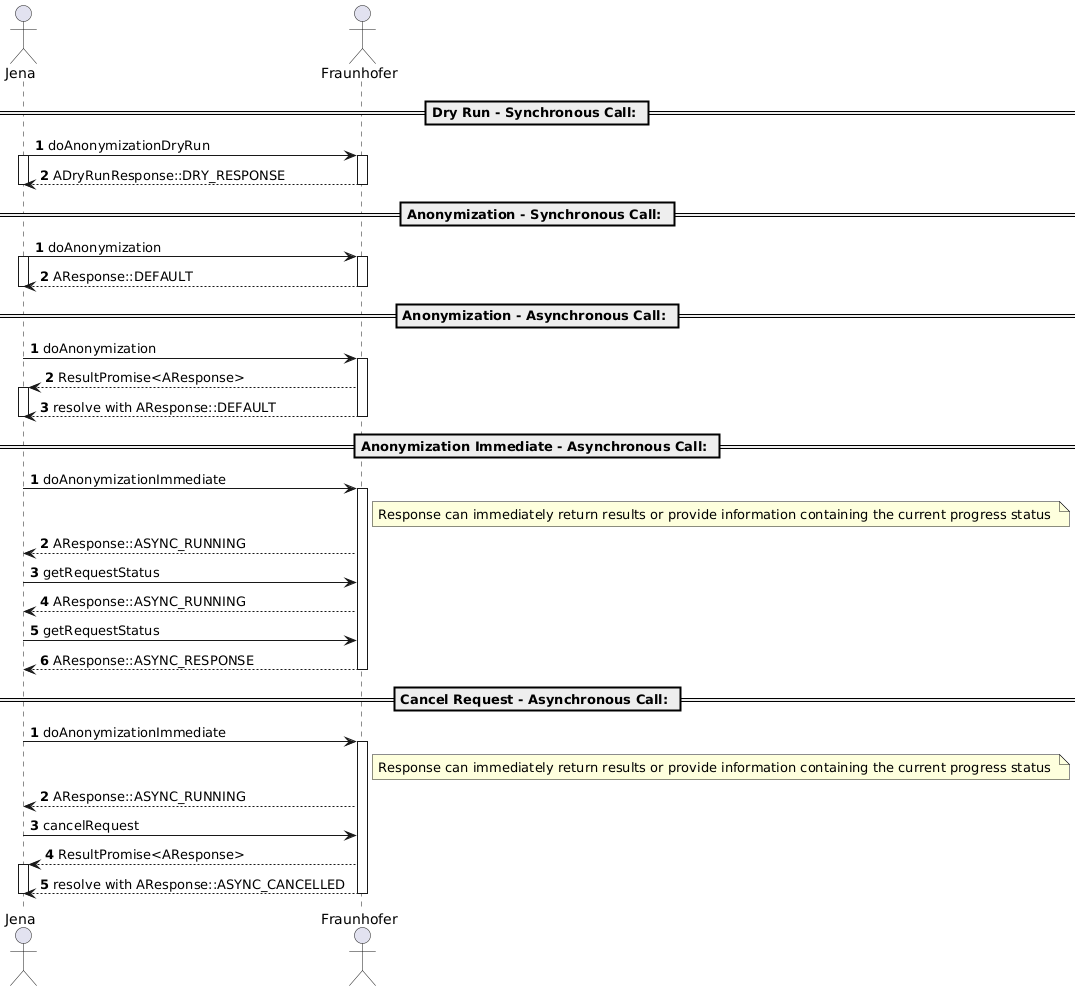

The diagram above was rendered by PlantUML. Its source (embedded in the PNG):
@startuml
actor Jena as J
actor Fraunhofer as FH

== Dry Run - Synchronous Call: ==

autonumber
J->FH: doAnonymizationDryRun
activate J
activate FH
FH-->J: ADryRunResponse::DRY_RESPONSE
deactivate FH
deactivate J

== Anonymization - Synchronous Call: ==

autonumber 1
J->FH: doAnonymization
activate J
activate FH
FH-->J: AResponse::DEFAULT
deactivate FH
deactivate J

== Anonymization - Asynchronous Call: ==

autonumber 1
J->FH: doAnonymization
activate FH
FH-->J: ResultPromise<AResponse>
activate J
FH-->J: resolve with AResponse::DEFAULT
deactivate J
deactivate FH

== Anonymization Immediate - Asynchronous Call: ==

autonumber 1
J->FH: doAnonymizationImmediate
activate FH
note right of FH
Response can immediately return results or provide information containing the current progress status 
end note 
FH-->J: AResponse::ASYNC_RUNNING

J->FH: getRequestStatus
FH-->J: AResponse::ASYNC_RUNNING


J->FH: getRequestStatus
FH-->J: AResponse::ASYNC_RESPONSE
deactivate FH

== Cancel Request - Asynchronous Call: ==

autonumber 1
J->FH: doAnonymizationImmediate
activate FH
note right of FH
Response can immediately return results or provide information containing the current progress status 
end note 
FH-->J: AResponse::ASYNC_RUNNING

J->FH: cancelRequest
FH-->J: ResultPromise<AResponse>
activate J
FH-->J: resolve with AResponse::ASYNC_CANCELLED

deactivate J
deactivate FH
@enduml